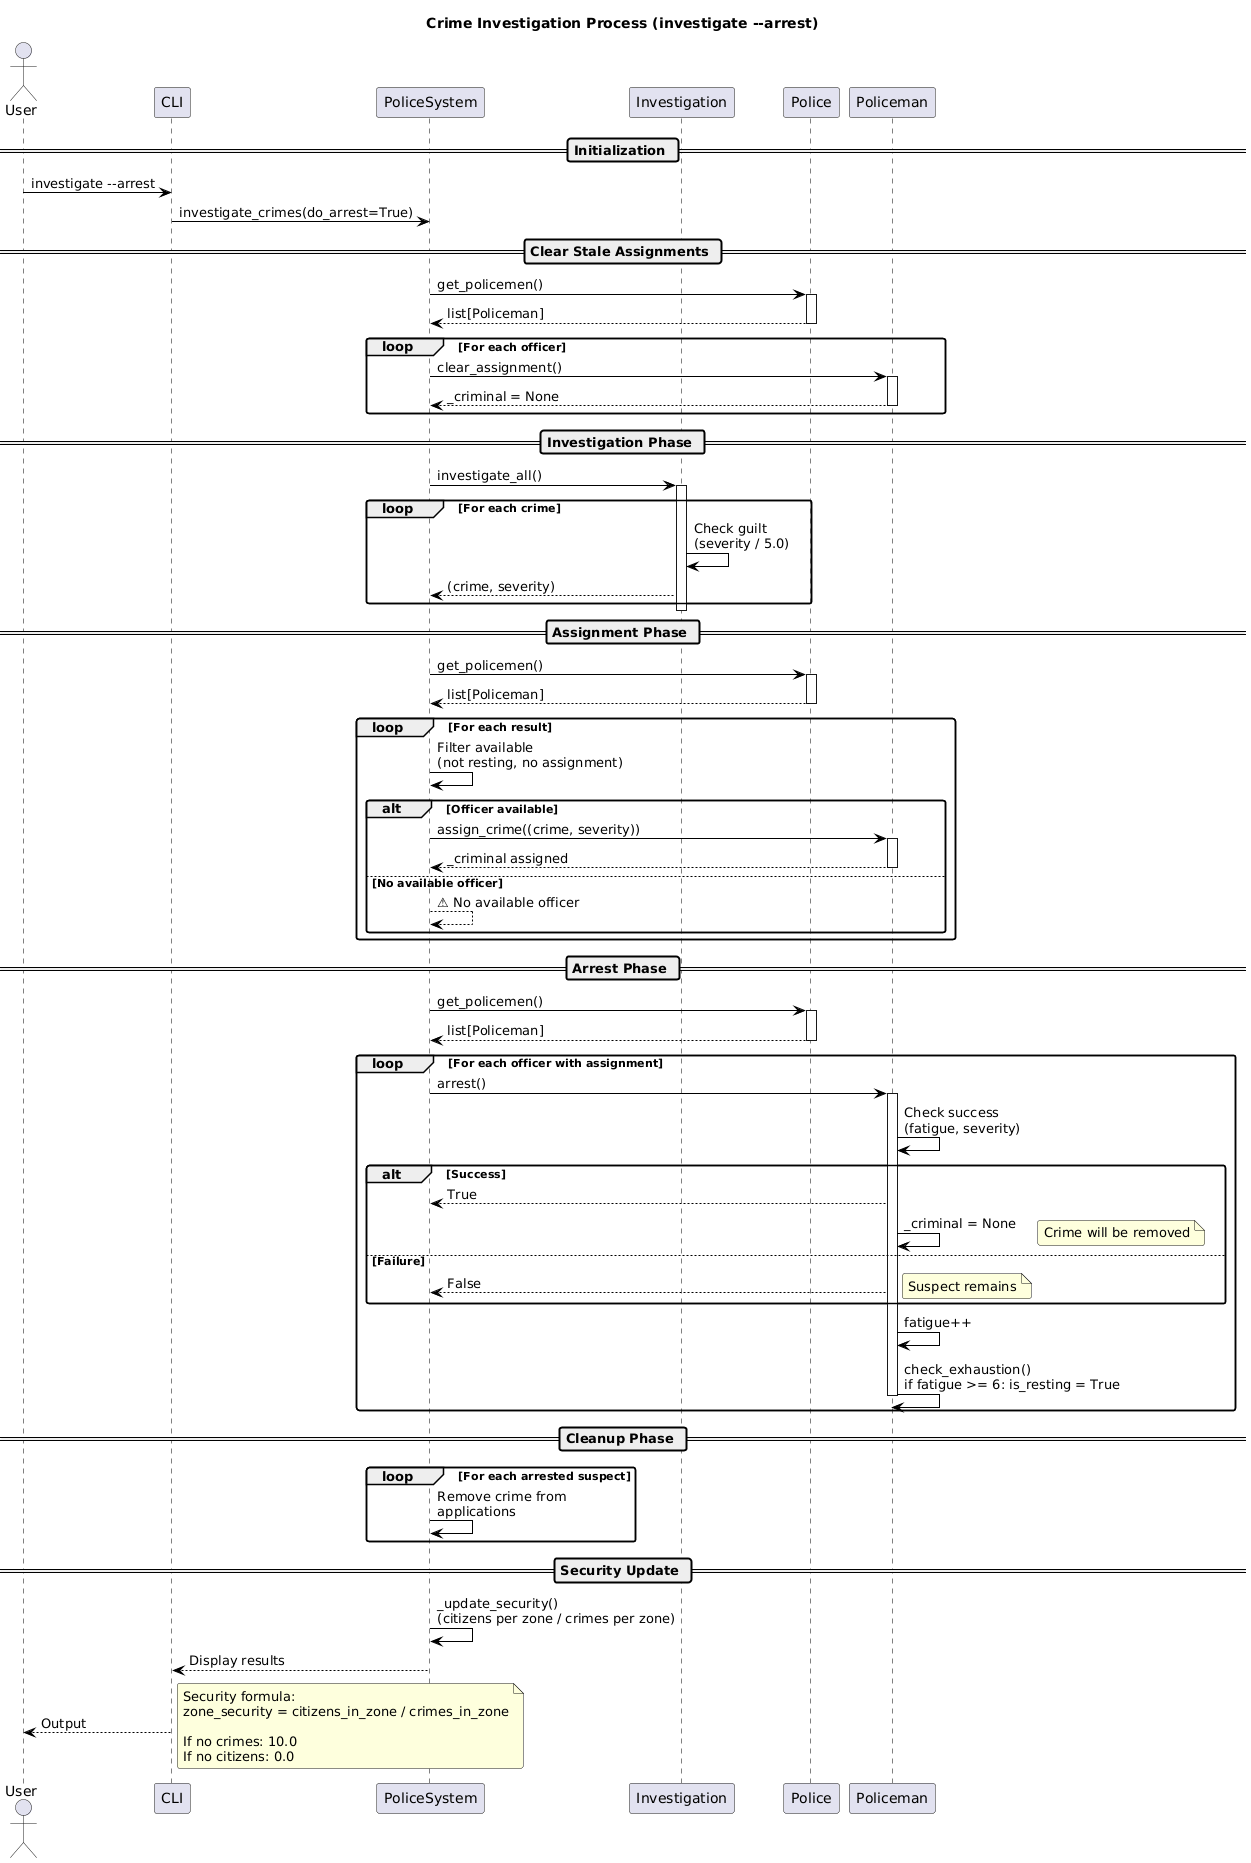

The diagram above was rendered by PlantUML. Its source (embedded in the PNG):
@startuml
' Police Management System - Crime Investigation Sequence Diagram
' UML 2.5

skinparam defaultFontName "Arial"
skinparam fontSize 10
skinparam sequence {
    LifeLineBackgroundColor White
    LifeLineBorderColor Black
    ArrowColor Black
}
skinparam roundcorner 5
skinparam maxmessages 50

title Crime Investigation Process (investigate --arrest)

actor "User" as U
participant "CLI" as C
participant "PoliceSystem" as S
participant "Investigation" as I
participant "Police" as P
participant "Policeman" as O

== Initialization ==

U -> C : investigate --arrest
C -> S : investigate_crimes(do_arrest=True)

== Clear Stale Assignments ==

S -> P : get_policemen()
activate P
P --> S : list[Policeman]
deactivate P

loop For each officer
    S -> O : clear_assignment()
    activate O
    O --> S : _criminal = None
    deactivate O
end

== Investigation Phase ==

S -> I : investigate_all()
activate I

loop For each crime
    I -> I : Check guilt\n(severity / 5.0)
    I --> S : (crime, severity)
end

deactivate I

== Assignment Phase ==

S -> P : get_policemen()
activate P
P --> S : list[Policeman]
deactivate P

loop For each result
    S -> S : Filter available\n(not resting, no assignment)
    
    alt Officer available
        S -> O : assign_crime((crime, severity))
        activate O
        O --> S : _criminal assigned
        deactivate O
    else No available officer
        S --> S : ⚠ No available officer
    end
end

== Arrest Phase ==

S -> P : get_policemen()
activate P
P --> S : list[Policeman]
deactivate P

loop For each officer with assignment
    S -> O : arrest()
    activate O
    O -> O : Check success\n(fatigue, severity)
    
    alt Success
        O --> S : True
        O -> O : _criminal = None
        note right: Crime will be removed
    else Failure
        O --> S : False
        note right: Suspect remains
    end
    
    O -> O : fatigue++
    O -> O : check_exhaustion()\nif fatigue >= 6: is_resting = True
    
    deactivate O
end

== Cleanup Phase ==

loop For each arrested suspect
    S -> S : Remove crime from\napplications
end

== Security Update ==

S -> S : _update_security()\n(citizens per zone / crimes per zone)
S --> C : Display results
C --> U : Output

note right
    Security formula:
    zone_security = citizens_in_zone / crimes_in_zone
    
    If no crimes: 10.0
    If no citizens: 0.0
end note
@enduml